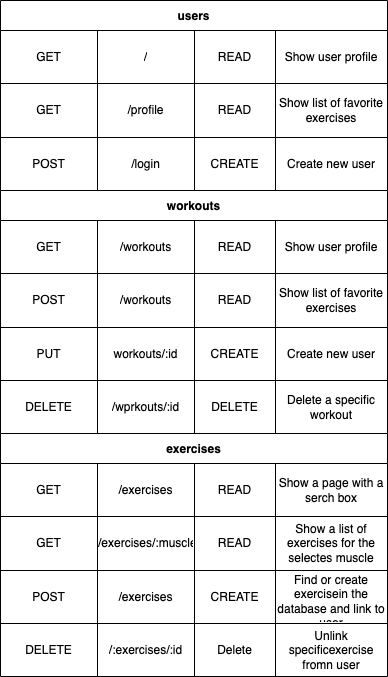

The diagram above was exported from draw.io. Its source (the exported page's mxGraphModel, read from the mxfile embedded in the PNG):
<mxGraphModel dx="580" dy="704" grid="1" gridSize="10" guides="1" tooltips="1" connect="1" arrows="1" fold="1" page="1" pageScale="1" pageWidth="850" pageHeight="1100" math="0" shadow="0">
  <root>
    <mxCell id="0" />
    <mxCell id="1" parent="0" />
    <mxCell id="2" value="users" style="shape=table;startSize=30;container=1;collapsible=0;childLayout=tableLayout;fontStyle=1;align=center;" vertex="1" parent="1">
      <mxGeometry x="110" y="70" width="387" height="190" as="geometry" />
    </mxCell>
    <mxCell id="3" value="" style="shape=tableRow;horizontal=0;startSize=0;swimlaneHead=0;swimlaneBody=0;top=0;left=0;bottom=0;right=0;collapsible=0;dropTarget=0;fillColor=none;points=[[0,0.5],[1,0.5]];portConstraint=eastwest;" vertex="1" parent="2">
      <mxGeometry y="30" width="387" height="53" as="geometry" />
    </mxCell>
    <mxCell id="4" value="GET" style="shape=partialRectangle;html=1;whiteSpace=wrap;connectable=0;fillColor=none;top=0;left=0;bottom=0;right=0;overflow=hidden;" vertex="1" parent="3">
      <mxGeometry width="97" height="53" as="geometry">
        <mxRectangle width="97" height="53" as="alternateBounds" />
      </mxGeometry>
    </mxCell>
    <mxCell id="80" value="/" style="shape=partialRectangle;html=1;whiteSpace=wrap;connectable=0;fillColor=none;top=0;left=0;bottom=0;right=0;overflow=hidden;" vertex="1" parent="3">
      <mxGeometry x="97" width="97" height="53" as="geometry">
        <mxRectangle width="97" height="53" as="alternateBounds" />
      </mxGeometry>
    </mxCell>
    <mxCell id="5" value="READ" style="shape=partialRectangle;html=1;whiteSpace=wrap;connectable=0;fillColor=none;top=0;left=0;bottom=0;right=0;overflow=hidden;" vertex="1" parent="3">
      <mxGeometry x="194" width="81" height="53" as="geometry">
        <mxRectangle width="81" height="53" as="alternateBounds" />
      </mxGeometry>
    </mxCell>
    <mxCell id="6" value="Show user profile" style="shape=partialRectangle;html=1;whiteSpace=wrap;connectable=0;fillColor=none;top=0;left=0;bottom=0;right=0;overflow=hidden;" vertex="1" parent="3">
      <mxGeometry x="275" width="112" height="53" as="geometry">
        <mxRectangle width="112" height="53" as="alternateBounds" />
      </mxGeometry>
    </mxCell>
    <mxCell id="7" value="" style="shape=tableRow;horizontal=0;startSize=0;swimlaneHead=0;swimlaneBody=0;top=0;left=0;bottom=0;right=0;collapsible=0;dropTarget=0;fillColor=none;points=[[0,0.5],[1,0.5]];portConstraint=eastwest;" vertex="1" parent="2">
      <mxGeometry y="83" width="387" height="54" as="geometry" />
    </mxCell>
    <mxCell id="8" value="GET" style="shape=partialRectangle;html=1;whiteSpace=wrap;connectable=0;fillColor=none;top=0;left=0;bottom=0;right=0;overflow=hidden;" vertex="1" parent="7">
      <mxGeometry width="97" height="54" as="geometry">
        <mxRectangle width="97" height="54" as="alternateBounds" />
      </mxGeometry>
    </mxCell>
    <mxCell id="81" value="/profile" style="shape=partialRectangle;html=1;whiteSpace=wrap;connectable=0;fillColor=none;top=0;left=0;bottom=0;right=0;overflow=hidden;" vertex="1" parent="7">
      <mxGeometry x="97" width="97" height="54" as="geometry">
        <mxRectangle width="97" height="54" as="alternateBounds" />
      </mxGeometry>
    </mxCell>
    <mxCell id="9" value="READ" style="shape=partialRectangle;html=1;whiteSpace=wrap;connectable=0;fillColor=none;top=0;left=0;bottom=0;right=0;overflow=hidden;" vertex="1" parent="7">
      <mxGeometry x="194" width="81" height="54" as="geometry">
        <mxRectangle width="81" height="54" as="alternateBounds" />
      </mxGeometry>
    </mxCell>
    <mxCell id="10" value="Show list of favorite exercises" style="shape=partialRectangle;html=1;whiteSpace=wrap;connectable=0;fillColor=none;top=0;left=0;bottom=0;right=0;overflow=hidden;" vertex="1" parent="7">
      <mxGeometry x="275" width="112" height="54" as="geometry">
        <mxRectangle width="112" height="54" as="alternateBounds" />
      </mxGeometry>
    </mxCell>
    <mxCell id="11" value="" style="shape=tableRow;horizontal=0;startSize=0;swimlaneHead=0;swimlaneBody=0;top=0;left=0;bottom=0;right=0;collapsible=0;dropTarget=0;fillColor=none;points=[[0,0.5],[1,0.5]];portConstraint=eastwest;" vertex="1" parent="2">
      <mxGeometry y="137" width="387" height="53" as="geometry" />
    </mxCell>
    <mxCell id="12" value="POST" style="shape=partialRectangle;html=1;whiteSpace=wrap;connectable=0;fillColor=none;top=0;left=0;bottom=0;right=0;overflow=hidden;" vertex="1" parent="11">
      <mxGeometry width="97" height="53" as="geometry">
        <mxRectangle width="97" height="53" as="alternateBounds" />
      </mxGeometry>
    </mxCell>
    <mxCell id="82" value="/login" style="shape=partialRectangle;html=1;whiteSpace=wrap;connectable=0;fillColor=none;top=0;left=0;bottom=0;right=0;overflow=hidden;" vertex="1" parent="11">
      <mxGeometry x="97" width="97" height="53" as="geometry">
        <mxRectangle width="97" height="53" as="alternateBounds" />
      </mxGeometry>
    </mxCell>
    <mxCell id="13" value="CREATE" style="shape=partialRectangle;html=1;whiteSpace=wrap;connectable=0;fillColor=none;top=0;left=0;bottom=0;right=0;overflow=hidden;" vertex="1" parent="11">
      <mxGeometry x="194" width="81" height="53" as="geometry">
        <mxRectangle width="81" height="53" as="alternateBounds" />
      </mxGeometry>
    </mxCell>
    <mxCell id="14" value="Create new user" style="shape=partialRectangle;html=1;whiteSpace=wrap;connectable=0;fillColor=none;top=0;left=0;bottom=0;right=0;overflow=hidden;" vertex="1" parent="11">
      <mxGeometry x="275" width="112" height="53" as="geometry">
        <mxRectangle width="112" height="53" as="alternateBounds" />
      </mxGeometry>
    </mxCell>
    <mxCell id="15" value="workouts" style="shape=table;startSize=30;container=1;collapsible=0;childLayout=tableLayout;fontStyle=1;align=center;" vertex="1" parent="1">
      <mxGeometry x="110" y="260" width="387" height="243" as="geometry" />
    </mxCell>
    <mxCell id="16" value="" style="shape=tableRow;horizontal=0;startSize=0;swimlaneHead=0;swimlaneBody=0;top=0;left=0;bottom=0;right=0;collapsible=0;dropTarget=0;fillColor=none;points=[[0,0.5],[1,0.5]];portConstraint=eastwest;" vertex="1" parent="15">
      <mxGeometry y="30" width="387" height="53" as="geometry" />
    </mxCell>
    <mxCell id="17" value="GET" style="shape=partialRectangle;html=1;whiteSpace=wrap;connectable=0;fillColor=none;top=0;left=0;bottom=0;right=0;overflow=hidden;" vertex="1" parent="16">
      <mxGeometry width="97" height="53" as="geometry">
        <mxRectangle width="97" height="53" as="alternateBounds" />
      </mxGeometry>
    </mxCell>
    <mxCell id="76" value="/workouts" style="shape=partialRectangle;html=1;whiteSpace=wrap;connectable=0;fillColor=none;top=0;left=0;bottom=0;right=0;overflow=hidden;" vertex="1" parent="16">
      <mxGeometry x="97" width="97" height="53" as="geometry">
        <mxRectangle width="97" height="53" as="alternateBounds" />
      </mxGeometry>
    </mxCell>
    <mxCell id="18" value="READ" style="shape=partialRectangle;html=1;whiteSpace=wrap;connectable=0;fillColor=none;top=0;left=0;bottom=0;right=0;overflow=hidden;" vertex="1" parent="16">
      <mxGeometry x="194" width="81" height="53" as="geometry">
        <mxRectangle width="81" height="53" as="alternateBounds" />
      </mxGeometry>
    </mxCell>
    <mxCell id="19" value="Show user profile" style="shape=partialRectangle;html=1;whiteSpace=wrap;connectable=0;fillColor=none;top=0;left=0;bottom=0;right=0;overflow=hidden;" vertex="1" parent="16">
      <mxGeometry x="275" width="112" height="53" as="geometry">
        <mxRectangle width="112" height="53" as="alternateBounds" />
      </mxGeometry>
    </mxCell>
    <mxCell id="20" value="" style="shape=tableRow;horizontal=0;startSize=0;swimlaneHead=0;swimlaneBody=0;top=0;left=0;bottom=0;right=0;collapsible=0;dropTarget=0;fillColor=none;points=[[0,0.5],[1,0.5]];portConstraint=eastwest;" vertex="1" parent="15">
      <mxGeometry y="83" width="387" height="54" as="geometry" />
    </mxCell>
    <mxCell id="21" value="POST" style="shape=partialRectangle;html=1;whiteSpace=wrap;connectable=0;fillColor=none;top=0;left=0;bottom=0;right=0;overflow=hidden;" vertex="1" parent="20">
      <mxGeometry width="97" height="54" as="geometry">
        <mxRectangle width="97" height="54" as="alternateBounds" />
      </mxGeometry>
    </mxCell>
    <mxCell id="77" value="/workouts" style="shape=partialRectangle;html=1;whiteSpace=wrap;connectable=0;fillColor=none;top=0;left=0;bottom=0;right=0;overflow=hidden;" vertex="1" parent="20">
      <mxGeometry x="97" width="97" height="54" as="geometry">
        <mxRectangle width="97" height="54" as="alternateBounds" />
      </mxGeometry>
    </mxCell>
    <mxCell id="22" value="READ" style="shape=partialRectangle;html=1;whiteSpace=wrap;connectable=0;fillColor=none;top=0;left=0;bottom=0;right=0;overflow=hidden;" vertex="1" parent="20">
      <mxGeometry x="194" width="81" height="54" as="geometry">
        <mxRectangle width="81" height="54" as="alternateBounds" />
      </mxGeometry>
    </mxCell>
    <mxCell id="23" value="Show list of favorite exercises" style="shape=partialRectangle;html=1;whiteSpace=wrap;connectable=0;fillColor=none;top=0;left=0;bottom=0;right=0;overflow=hidden;" vertex="1" parent="20">
      <mxGeometry x="275" width="112" height="54" as="geometry">
        <mxRectangle width="112" height="54" as="alternateBounds" />
      </mxGeometry>
    </mxCell>
    <mxCell id="24" value="" style="shape=tableRow;horizontal=0;startSize=0;swimlaneHead=0;swimlaneBody=0;top=0;left=0;bottom=0;right=0;collapsible=0;dropTarget=0;fillColor=none;points=[[0,0.5],[1,0.5]];portConstraint=eastwest;" vertex="1" parent="15">
      <mxGeometry y="137" width="387" height="53" as="geometry" />
    </mxCell>
    <mxCell id="25" value="PUT" style="shape=partialRectangle;html=1;whiteSpace=wrap;connectable=0;fillColor=none;top=0;left=0;bottom=0;right=0;overflow=hidden;" vertex="1" parent="24">
      <mxGeometry width="97" height="53" as="geometry">
        <mxRectangle width="97" height="53" as="alternateBounds" />
      </mxGeometry>
    </mxCell>
    <mxCell id="78" value="workouts/:id" style="shape=partialRectangle;html=1;whiteSpace=wrap;connectable=0;fillColor=none;top=0;left=0;bottom=0;right=0;overflow=hidden;" vertex="1" parent="24">
      <mxGeometry x="97" width="97" height="53" as="geometry">
        <mxRectangle width="97" height="53" as="alternateBounds" />
      </mxGeometry>
    </mxCell>
    <mxCell id="26" value="CREATE" style="shape=partialRectangle;html=1;whiteSpace=wrap;connectable=0;fillColor=none;top=0;left=0;bottom=0;right=0;overflow=hidden;" vertex="1" parent="24">
      <mxGeometry x="194" width="81" height="53" as="geometry">
        <mxRectangle width="81" height="53" as="alternateBounds" />
      </mxGeometry>
    </mxCell>
    <mxCell id="27" value="Create new user" style="shape=partialRectangle;html=1;whiteSpace=wrap;connectable=0;fillColor=none;top=0;left=0;bottom=0;right=0;overflow=hidden;" vertex="1" parent="24">
      <mxGeometry x="275" width="112" height="53" as="geometry">
        <mxRectangle width="112" height="53" as="alternateBounds" />
      </mxGeometry>
    </mxCell>
    <mxCell id="28" style="shape=tableRow;horizontal=0;startSize=0;swimlaneHead=0;swimlaneBody=0;top=0;left=0;bottom=0;right=0;collapsible=0;dropTarget=0;fillColor=none;points=[[0,0.5],[1,0.5]];portConstraint=eastwest;" vertex="1" parent="15">
      <mxGeometry y="190" width="387" height="53" as="geometry" />
    </mxCell>
    <mxCell id="29" value="DELETE" style="shape=partialRectangle;html=1;whiteSpace=wrap;connectable=0;fillColor=none;top=0;left=0;bottom=0;right=0;overflow=hidden;" vertex="1" parent="28">
      <mxGeometry width="97" height="53" as="geometry">
        <mxRectangle width="97" height="53" as="alternateBounds" />
      </mxGeometry>
    </mxCell>
    <mxCell id="79" value="/wprkouts/:id" style="shape=partialRectangle;html=1;whiteSpace=wrap;connectable=0;fillColor=none;top=0;left=0;bottom=0;right=0;overflow=hidden;" vertex="1" parent="28">
      <mxGeometry x="97" width="97" height="53" as="geometry">
        <mxRectangle width="97" height="53" as="alternateBounds" />
      </mxGeometry>
    </mxCell>
    <mxCell id="30" value="DELETE" style="shape=partialRectangle;html=1;whiteSpace=wrap;connectable=0;fillColor=none;top=0;left=0;bottom=0;right=0;overflow=hidden;" vertex="1" parent="28">
      <mxGeometry x="194" width="81" height="53" as="geometry">
        <mxRectangle width="81" height="53" as="alternateBounds" />
      </mxGeometry>
    </mxCell>
    <mxCell id="31" value="Delete a specific workout" style="shape=partialRectangle;html=1;whiteSpace=wrap;connectable=0;fillColor=none;top=0;left=0;bottom=0;right=0;overflow=hidden;" vertex="1" parent="28">
      <mxGeometry x="275" width="112" height="53" as="geometry">
        <mxRectangle width="112" height="53" as="alternateBounds" />
      </mxGeometry>
    </mxCell>
    <mxCell id="36" value="exercises" style="shape=table;startSize=30;container=1;collapsible=0;childLayout=tableLayout;fontStyle=1;align=center;" vertex="1" parent="1">
      <mxGeometry x="110" y="503" width="387" height="243" as="geometry" />
    </mxCell>
    <mxCell id="37" value="" style="shape=tableRow;horizontal=0;startSize=0;swimlaneHead=0;swimlaneBody=0;top=0;left=0;bottom=0;right=0;collapsible=0;dropTarget=0;fillColor=none;points=[[0,0.5],[1,0.5]];portConstraint=eastwest;" vertex="1" parent="36">
      <mxGeometry y="30" width="387" height="53" as="geometry" />
    </mxCell>
    <mxCell id="38" value="GET" style="shape=partialRectangle;html=1;whiteSpace=wrap;connectable=0;fillColor=none;top=0;left=0;bottom=0;right=0;overflow=hidden;" vertex="1" parent="37">
      <mxGeometry width="97" height="53" as="geometry">
        <mxRectangle width="97" height="53" as="alternateBounds" />
      </mxGeometry>
    </mxCell>
    <mxCell id="87" value="/exercises" style="shape=partialRectangle;html=1;whiteSpace=wrap;connectable=0;fillColor=none;top=0;left=0;bottom=0;right=0;overflow=hidden;" vertex="1" parent="37">
      <mxGeometry x="97" width="97" height="53" as="geometry">
        <mxRectangle width="97" height="53" as="alternateBounds" />
      </mxGeometry>
    </mxCell>
    <mxCell id="39" value="READ" style="shape=partialRectangle;html=1;whiteSpace=wrap;connectable=0;fillColor=none;top=0;left=0;bottom=0;right=0;overflow=hidden;" vertex="1" parent="37">
      <mxGeometry x="194" width="81" height="53" as="geometry">
        <mxRectangle width="81" height="53" as="alternateBounds" />
      </mxGeometry>
    </mxCell>
    <mxCell id="40" value="Show a page with a serch box" style="shape=partialRectangle;html=1;whiteSpace=wrap;connectable=0;fillColor=none;top=0;left=0;bottom=0;right=0;overflow=hidden;" vertex="1" parent="37">
      <mxGeometry x="275" width="112" height="53" as="geometry">
        <mxRectangle width="112" height="53" as="alternateBounds" />
      </mxGeometry>
    </mxCell>
    <mxCell id="41" value="" style="shape=tableRow;horizontal=0;startSize=0;swimlaneHead=0;swimlaneBody=0;top=0;left=0;bottom=0;right=0;collapsible=0;dropTarget=0;fillColor=none;points=[[0,0.5],[1,0.5]];portConstraint=eastwest;" vertex="1" parent="36">
      <mxGeometry y="83" width="387" height="54" as="geometry" />
    </mxCell>
    <mxCell id="42" value="GET" style="shape=partialRectangle;html=1;whiteSpace=wrap;connectable=0;fillColor=none;top=0;left=0;bottom=0;right=0;overflow=hidden;" vertex="1" parent="41">
      <mxGeometry width="97" height="54" as="geometry">
        <mxRectangle width="97" height="54" as="alternateBounds" />
      </mxGeometry>
    </mxCell>
    <mxCell id="88" value="/exercises/:muscle" style="shape=partialRectangle;html=1;whiteSpace=wrap;connectable=0;fillColor=none;top=0;left=0;bottom=0;right=0;overflow=hidden;" vertex="1" parent="41">
      <mxGeometry x="97" width="97" height="54" as="geometry">
        <mxRectangle width="97" height="54" as="alternateBounds" />
      </mxGeometry>
    </mxCell>
    <mxCell id="43" value="READ" style="shape=partialRectangle;html=1;whiteSpace=wrap;connectable=0;fillColor=none;top=0;left=0;bottom=0;right=0;overflow=hidden;" vertex="1" parent="41">
      <mxGeometry x="194" width="81" height="54" as="geometry">
        <mxRectangle width="81" height="54" as="alternateBounds" />
      </mxGeometry>
    </mxCell>
    <mxCell id="44" value="Show a list of exercises for the selectes muscle" style="shape=partialRectangle;html=1;whiteSpace=wrap;connectable=0;fillColor=none;top=0;left=0;bottom=0;right=0;overflow=hidden;" vertex="1" parent="41">
      <mxGeometry x="275" width="112" height="54" as="geometry">
        <mxRectangle width="112" height="54" as="alternateBounds" />
      </mxGeometry>
    </mxCell>
    <mxCell id="45" value="" style="shape=tableRow;horizontal=0;startSize=0;swimlaneHead=0;swimlaneBody=0;top=0;left=0;bottom=0;right=0;collapsible=0;dropTarget=0;fillColor=none;points=[[0,0.5],[1,0.5]];portConstraint=eastwest;" vertex="1" parent="36">
      <mxGeometry y="137" width="387" height="53" as="geometry" />
    </mxCell>
    <mxCell id="46" value="POST" style="shape=partialRectangle;html=1;whiteSpace=wrap;connectable=0;fillColor=none;top=0;left=0;bottom=0;right=0;overflow=hidden;" vertex="1" parent="45">
      <mxGeometry width="97" height="53" as="geometry">
        <mxRectangle width="97" height="53" as="alternateBounds" />
      </mxGeometry>
    </mxCell>
    <mxCell id="89" value="/exercises" style="shape=partialRectangle;html=1;whiteSpace=wrap;connectable=0;fillColor=none;top=0;left=0;bottom=0;right=0;overflow=hidden;" vertex="1" parent="45">
      <mxGeometry x="97" width="97" height="53" as="geometry">
        <mxRectangle width="97" height="53" as="alternateBounds" />
      </mxGeometry>
    </mxCell>
    <mxCell id="47" value="CREATE" style="shape=partialRectangle;html=1;whiteSpace=wrap;connectable=0;fillColor=none;top=0;left=0;bottom=0;right=0;overflow=hidden;" vertex="1" parent="45">
      <mxGeometry x="194" width="81" height="53" as="geometry">
        <mxRectangle width="81" height="53" as="alternateBounds" />
      </mxGeometry>
    </mxCell>
    <mxCell id="48" value="Find or create exercisein the database and link to user" style="shape=partialRectangle;html=1;whiteSpace=wrap;connectable=0;fillColor=none;top=0;left=0;bottom=0;right=0;overflow=hidden;" vertex="1" parent="45">
      <mxGeometry x="275" width="112" height="53" as="geometry">
        <mxRectangle width="112" height="53" as="alternateBounds" />
      </mxGeometry>
    </mxCell>
    <mxCell id="49" style="shape=tableRow;horizontal=0;startSize=0;swimlaneHead=0;swimlaneBody=0;top=0;left=0;bottom=0;right=0;collapsible=0;dropTarget=0;fillColor=none;points=[[0,0.5],[1,0.5]];portConstraint=eastwest;" vertex="1" parent="36">
      <mxGeometry y="190" width="387" height="53" as="geometry" />
    </mxCell>
    <mxCell id="50" value="DELETE" style="shape=partialRectangle;html=1;whiteSpace=wrap;connectable=0;fillColor=none;top=0;left=0;bottom=0;right=0;overflow=hidden;" vertex="1" parent="49">
      <mxGeometry width="97" height="53" as="geometry">
        <mxRectangle width="97" height="53" as="alternateBounds" />
      </mxGeometry>
    </mxCell>
    <mxCell id="90" value="/:exercises/:id" style="shape=partialRectangle;html=1;whiteSpace=wrap;connectable=0;fillColor=none;top=0;left=0;bottom=0;right=0;overflow=hidden;" vertex="1" parent="49">
      <mxGeometry x="97" width="97" height="53" as="geometry">
        <mxRectangle width="97" height="53" as="alternateBounds" />
      </mxGeometry>
    </mxCell>
    <mxCell id="51" value="Delete" style="shape=partialRectangle;html=1;whiteSpace=wrap;connectable=0;fillColor=none;top=0;left=0;bottom=0;right=0;overflow=hidden;" vertex="1" parent="49">
      <mxGeometry x="194" width="81" height="53" as="geometry">
        <mxRectangle width="81" height="53" as="alternateBounds" />
      </mxGeometry>
    </mxCell>
    <mxCell id="52" value="Unlink specificexercise fromn user" style="shape=partialRectangle;html=1;whiteSpace=wrap;connectable=0;fillColor=none;top=0;left=0;bottom=0;right=0;overflow=hidden;" vertex="1" parent="49">
      <mxGeometry x="275" width="112" height="53" as="geometry">
        <mxRectangle width="112" height="53" as="alternateBounds" />
      </mxGeometry>
    </mxCell>
  </root>
</mxGraphModel>